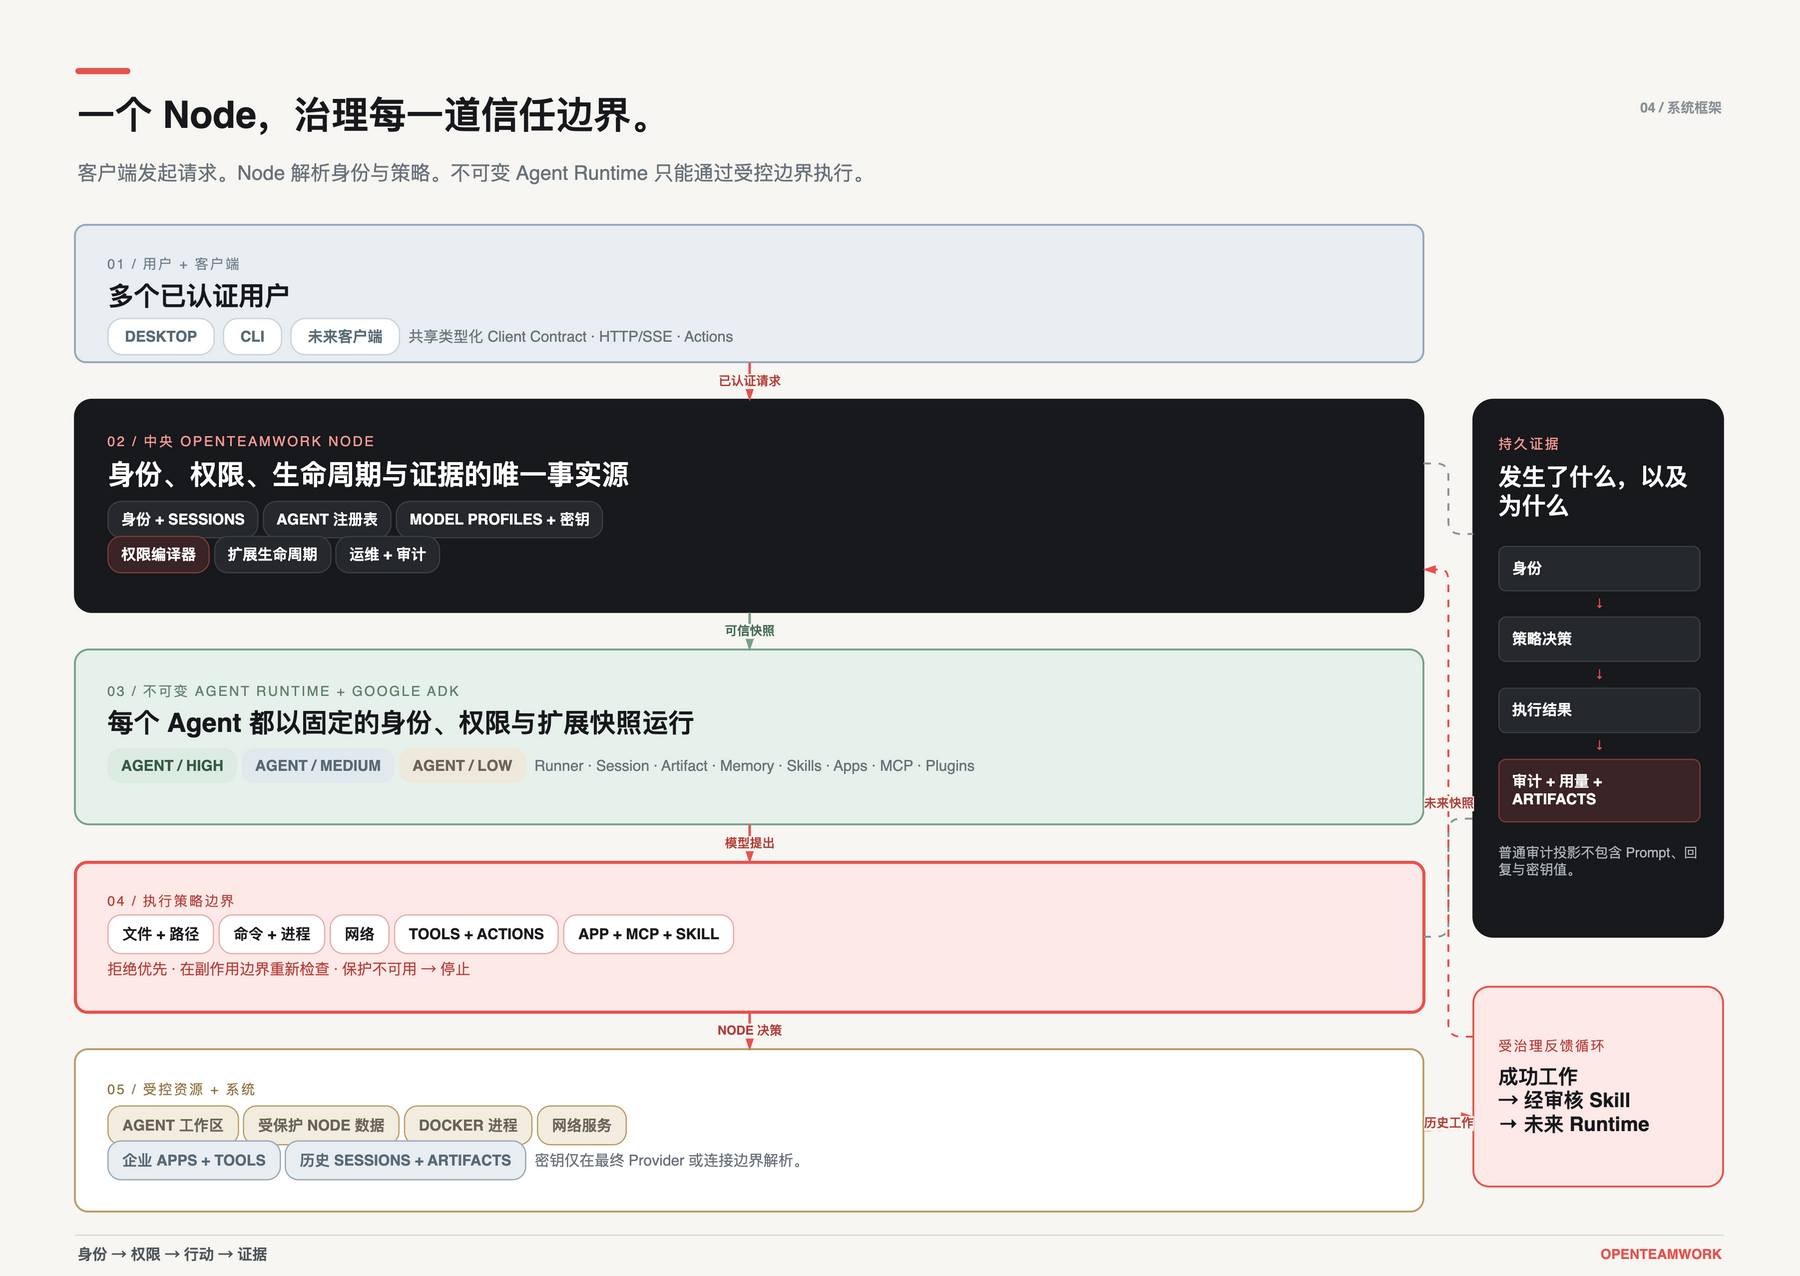

The diagram above was exported from draw.io. Its source (the exported page's mxGraphModel, read from the mxfile embedded in the PNG):
<mxGraphModel dx="1440" dy="1020" grid="1" gridSize="10" guides="1" tooltips="1" connect="1" arrows="1" fold="1" page="1" pageScale="1" pageWidth="1440" pageHeight="1020" math="0" shadow="0" background="#F7F6F2">
  <root>
    <mxCell id="0" />
    <mxCell id="1" parent="0" />
    <mxCell id="canvas-top-left" value="" style="ellipse;whiteSpace=wrap;html=1;fillColor=#F7F6F2;strokeColor=none;" vertex="1" parent="1">
      <mxGeometry x="0" y="0" width="2" height="2" as="geometry" />
    </mxCell>
    <mxCell id="canvas-bottom-right" value="" style="ellipse;whiteSpace=wrap;html=1;fillColor=#F7F6F2;strokeColor=none;" vertex="1" parent="1">
      <mxGeometry x="1438" y="1018" width="2" height="2" as="geometry" />
    </mxCell>
    <mxCell id="accent" value="" style="rounded=1;arcSize=50;whiteSpace=wrap;html=1;fillColor=#E6534E;strokeColor=none;" vertex="1" parent="1">
      <mxGeometry x="60" y="54" width="44" height="5" as="geometry" />
    </mxCell>
    <mxCell id="title" value="一个 Node，治理每一道信任边界。" style="text;html=1;strokeColor=none;fillColor=none;align=left;verticalAlign=middle;fontFamily=Helvetica;fontSize=30;fontStyle=1;fontColor=#17191C;" vertex="1" parent="1">
      <mxGeometry x="60" y="68" width="900" height="48" as="geometry" />
    </mxCell>
    <mxCell id="subtitle" value="客户端发起请求。Node 解析身份与策略。不可变 Agent Runtime 只能通过受控边界执行。" style="text;html=1;strokeColor=none;fillColor=none;align=left;verticalAlign=top;whiteSpace=wrap;fontFamily=Helvetica;fontSize=16;fontColor=#69717A;" vertex="1" parent="1">
      <mxGeometry x="60" y="122" width="1040" height="44" as="geometry" />
    </mxCell>
    <mxCell id="figure-label" value="04 / 系统框架" style="text;html=1;strokeColor=none;fillColor=none;align=right;verticalAlign=middle;fontFamily=Helvetica;fontSize=11;fontStyle=1;fontColor=#8A9096;" vertex="1" parent="1">
      <mxGeometry x="1120" y="72" width="260" height="28" as="geometry" />
    </mxCell>
    <mxCell id="clients" value="&lt;div style=&quot;line-height:1.2;&quot;&gt;&lt;div style=&quot;font-size:11px;letter-spacing:1.4px;color:#6E7F8C;&quot;&gt;01 / 用户 + 客户端&lt;/div&gt;&lt;div style=&quot;font-size:21px;font-weight:700;color:#17191C;margin-top:7px;&quot;&gt;多个已认证用户&lt;/div&gt;&lt;div style=&quot;margin-top:12px;&quot;&gt;&lt;span style=&quot;font-size:12px;font-weight:700;color:#586A77;background:#FFFFFF;border:1px solid #C7D1D8;border-radius:12px;padding:7px 13px;&quot;&gt;DESKTOP&lt;/span&gt;&amp;#160;&amp;#160;&lt;span style=&quot;font-size:12px;font-weight:700;color:#586A77;background:#FFFFFF;border:1px solid #C7D1D8;border-radius:12px;padding:7px 13px;&quot;&gt;CLI&lt;/span&gt;&amp;#160;&amp;#160;&lt;span style=&quot;font-size:12px;font-weight:700;color:#586A77;background:#FFFFFF;border:1px solid #C7D1D8;border-radius:12px;padding:7px 13px;&quot;&gt;未来客户端&lt;/span&gt;&amp;#160;&amp;#160;&lt;span style=&quot;font-size:12px;color:#69717A;&quot;&gt;共享类型化 Client Contract · HTTP/SSE · Actions&lt;/span&gt;&lt;/div&gt;&lt;/div&gt;" style="rounded=1;arcSize=8;whiteSpace=wrap;html=1;fillColor=#E9EEF2;strokeColor=#96A8B7;strokeWidth=1.5;align=left;verticalAlign=top;spacingTop=18;spacingLeft=24;spacingRight=24;fontFamily=Helvetica;" vertex="1" parent="1">
      <mxGeometry x="60" y="180" width="1080" height="110" as="geometry" />
    </mxCell>
    <mxCell id="node" value="&lt;div style=&quot;line-height:1.18;&quot;&gt;&lt;div style=&quot;font-size:11px;letter-spacing:1.5px;color:#FF9C97;&quot;&gt;02 / 中央 OPENTEAMWORK NODE&lt;/div&gt;&lt;div style=&quot;font-size:22px;font-weight:700;color:#FFFFFF;margin-top:7px;&quot;&gt;身份、权限、生命周期与证据的唯一事实源&lt;/div&gt;&lt;div style=&quot;margin-top:16px;&quot;&gt;&lt;span style=&quot;font-size:12px;font-weight:700;color:#FFFFFF;background:#25282C;border:1px solid #3B3F44;border-radius:11px;padding:7px 10px;&quot;&gt;身份 + SESSIONS&lt;/span&gt;&amp;#160;&lt;span style=&quot;font-size:12px;font-weight:700;color:#FFFFFF;background:#25282C;border:1px solid #3B3F44;border-radius:11px;padding:7px 10px;&quot;&gt;AGENT 注册表&lt;/span&gt;&amp;#160;&lt;span style=&quot;font-size:12px;font-weight:700;color:#FFFFFF;background:#25282C;border:1px solid #3B3F44;border-radius:11px;padding:7px 10px;&quot;&gt;MODEL PROFILES + 密钥&lt;/span&gt;&lt;/div&gt;&lt;div style=&quot;margin-top:14px;&quot;&gt;&lt;span style=&quot;font-size:12px;font-weight:700;color:#FFFFFF;background:#3A2425;border:1px solid #7B3C3A;border-radius:11px;padding:7px 10px;&quot;&gt;权限编译器&lt;/span&gt;&amp;#160;&lt;span style=&quot;font-size:12px;font-weight:700;color:#FFFFFF;background:#25282C;border:1px solid #3B3F44;border-radius:11px;padding:7px 10px;&quot;&gt;扩展生命周期&lt;/span&gt;&amp;#160;&lt;span style=&quot;font-size:12px;font-weight:700;color:#FFFFFF;background:#25282C;border:1px solid #3B3F44;border-radius:11px;padding:7px 10px;&quot;&gt;运维 + 审计&lt;/span&gt;&lt;/div&gt;&lt;/div&gt;" style="rounded=1;arcSize=8;whiteSpace=wrap;html=1;fillColor=#17191C;strokeColor=#17191C;strokeWidth=1.5;align=left;verticalAlign=top;spacingTop=20;spacingLeft=24;spacingRight=24;fontFamily=Helvetica;" vertex="1" parent="1">
      <mxGeometry x="60" y="320" width="1080" height="170" as="geometry" />
    </mxCell>
    <mxCell id="runtime" value="&lt;div style=&quot;line-height:1.18;&quot;&gt;&lt;div style=&quot;font-size:11px;letter-spacing:1.4px;color:#5F806B;&quot;&gt;03 / 不可变 AGENT RUNTIME + GOOGLE ADK&lt;/div&gt;&lt;div style=&quot;font-size:21px;font-weight:700;color:#17191C;margin-top:7px;&quot;&gt;每个 Agent 都以固定的身份、权限与扩展快照运行&lt;/div&gt;&lt;div style=&quot;margin-top:14px;&quot;&gt;&lt;span style=&quot;font-size:12px;font-weight:700;color:#355A43;background:#DDECE2;border-radius:11px;padding:7px 11px;&quot;&gt;AGENT / HIGH&lt;/span&gt;&amp;#160;&lt;span style=&quot;font-size:12px;font-weight:700;color:#586A77;background:#E2E9EE;border-radius:11px;padding:7px 11px;&quot;&gt;AGENT / MEDIUM&lt;/span&gt;&amp;#160;&lt;span style=&quot;font-size:12px;font-weight:700;color:#6C6557;background:#EFE9DB;border-radius:11px;padding:7px 11px;&quot;&gt;AGENT / LOW&lt;/span&gt;&amp;#160;&amp;#160;&lt;span style=&quot;font-size:12px;color:#69717A;&quot;&gt;Runner · Session · Artifact · Memory · Skills · Apps · MCP · Plugins&lt;/span&gt;&lt;/div&gt;&lt;/div&gt;" style="rounded=1;arcSize=8;whiteSpace=wrap;html=1;fillColor=#E7F1EB;strokeColor=#78A087;strokeWidth=1.5;align=left;verticalAlign=top;spacingTop=20;spacingLeft=24;spacingRight=24;fontFamily=Helvetica;" vertex="1" parent="1">
      <mxGeometry x="60" y="520" width="1080" height="140" as="geometry" />
    </mxCell>
    <mxCell id="enforcement" value="&lt;div style=&quot;line-height:1.18;&quot;&gt;&lt;div style=&quot;font-size:11px;letter-spacing:1.4px;color:#B33E39;&quot;&gt;04 / 执行策略边界&lt;/div&gt;&lt;div style=&quot;margin-top:13px;&quot;&gt;&lt;span style=&quot;font-size:12px;font-weight:700;color:#17191C;background:#FFFFFF;border:1px solid #E8AAA6;border-radius:11px;padding:8px 11px;&quot;&gt;文件 + 路径&lt;/span&gt;&amp;#160;&lt;span style=&quot;font-size:12px;font-weight:700;color:#17191C;background:#FFFFFF;border:1px solid #E8AAA6;border-radius:11px;padding:8px 11px;&quot;&gt;命令 + 进程&lt;/span&gt;&amp;#160;&lt;span style=&quot;font-size:12px;font-weight:700;color:#17191C;background:#FFFFFF;border:1px solid #E8AAA6;border-radius:11px;padding:8px 11px;&quot;&gt;网络&lt;/span&gt;&amp;#160;&lt;span style=&quot;font-size:12px;font-weight:700;color:#17191C;background:#FFFFFF;border:1px solid #E8AAA6;border-radius:11px;padding:8px 11px;&quot;&gt;TOOLS + ACTIONS&lt;/span&gt;&amp;#160;&lt;span style=&quot;font-size:12px;font-weight:700;color:#17191C;background:#FFFFFF;border:1px solid #E8AAA6;border-radius:11px;padding:8px 11px;&quot;&gt;APP + MCP + SKILL&lt;/span&gt;&lt;/div&gt;&lt;div style=&quot;font-size:12px;color:#B33E39;margin-top:14px;&quot;&gt;拒绝优先 · 在副作用边界重新检查 · 保护不可用 → 停止&lt;/div&gt;&lt;/div&gt;" style="rounded=1;arcSize=8;whiteSpace=wrap;html=1;fillColor=#FDE9E7;strokeColor=#E6534E;strokeWidth=2.5;align=left;verticalAlign=top;spacingTop=18;spacingLeft=24;spacingRight=24;fontFamily=Helvetica;" vertex="1" parent="1">
      <mxGeometry x="60" y="690" width="1080" height="120" as="geometry" />
    </mxCell>
    <mxCell id="resources" value="&lt;div style=&quot;line-height:1.18;&quot;&gt;&lt;div style=&quot;font-size:11px;letter-spacing:1.4px;color:#8E7543;&quot;&gt;05 / 受控资源 + 系统&lt;/div&gt;&lt;div style=&quot;margin-top:15px;&quot;&gt;&lt;span style=&quot;font-size:12px;font-weight:700;color:#6C6557;background:#F3EDDF;border:1px solid #B89C65;border-radius:11px;padding:8px 11px;&quot;&gt;AGENT 工作区&lt;/span&gt;&amp;#160;&lt;span style=&quot;font-size:12px;font-weight:700;color:#6C6557;background:#F3EDDF;border:1px solid #B89C65;border-radius:11px;padding:8px 11px;&quot;&gt;受保护 NODE 数据&lt;/span&gt;&amp;#160;&lt;span style=&quot;font-size:12px;font-weight:700;color:#6C6557;background:#F3EDDF;border:1px solid #B89C65;border-radius:11px;padding:8px 11px;&quot;&gt;DOCKER 进程&lt;/span&gt;&amp;#160;&lt;span style=&quot;font-size:12px;font-weight:700;color:#6C6557;background:#F3EDDF;border:1px solid #B89C65;border-radius:11px;padding:8px 11px;&quot;&gt;网络服务&lt;/span&gt;&lt;/div&gt;&lt;div style=&quot;margin-top:14px;&quot;&gt;&lt;span style=&quot;font-size:12px;font-weight:700;color:#586A77;background:#E9EEF2;border:1px solid #96A8B7;border-radius:11px;padding:8px 11px;&quot;&gt;企业 APPS + TOOLS&lt;/span&gt;&amp;#160;&lt;span style=&quot;font-size:12px;font-weight:700;color:#586A77;background:#E9EEF2;border:1px solid #96A8B7;border-radius:11px;padding:8px 11px;&quot;&gt;历史 SESSIONS + ARTIFACTS&lt;/span&gt;&amp;#160;&amp;#160;&lt;span style=&quot;font-size:12px;color:#69717A;&quot;&gt;密钥仅在最终 Provider 或连接边界解析。&lt;/span&gt;&lt;/div&gt;&lt;/div&gt;" style="rounded=1;arcSize=8;whiteSpace=wrap;html=1;fillColor=#FFFFFF;strokeColor=#B89C65;strokeWidth=1.5;align=left;verticalAlign=top;spacingTop=19;spacingLeft=24;spacingRight=24;fontFamily=Helvetica;" vertex="1" parent="1">
      <mxGeometry x="60" y="840" width="1080" height="130" as="geometry" />
    </mxCell>
    <mxCell id="evidence" value="&lt;div style=&quot;line-height:1.22;&quot;&gt;&lt;div style=&quot;font-size:11px;letter-spacing:1.4px;color:#FF9C97;&quot;&gt;持久证据&lt;/div&gt;&lt;div style=&quot;font-size:19px;font-weight:700;color:#FFFFFF;margin-top:8px;&quot;&gt;发生了什么，以及为什么&lt;/div&gt;&lt;div style=&quot;font-size:12px;font-weight:700;color:#FFFFFF;background:#25282C;border:1px solid #3B3F44;border-radius:6px;padding:10px;margin-top:20px;&quot;&gt;身份&lt;/div&gt;&lt;div style=&quot;font-size:10px;color:#E6534E;text-align:center;margin:4px;&quot;&gt;↓&lt;/div&gt;&lt;div style=&quot;font-size:12px;font-weight:700;color:#FFFFFF;background:#25282C;border:1px solid #3B3F44;border-radius:6px;padding:10px;&quot;&gt;策略决策&lt;/div&gt;&lt;div style=&quot;font-size:10px;color:#E6534E;text-align:center;margin:4px;&quot;&gt;↓&lt;/div&gt;&lt;div style=&quot;font-size:12px;font-weight:700;color:#FFFFFF;background:#25282C;border:1px solid #3B3F44;border-radius:6px;padding:10px;&quot;&gt;执行结果&lt;/div&gt;&lt;div style=&quot;font-size:10px;color:#E6534E;text-align:center;margin:4px;&quot;&gt;↓&lt;/div&gt;&lt;div style=&quot;font-size:12px;font-weight:700;color:#FFFFFF;background:#3A2425;border:1px solid #7B3C3A;border-radius:6px;padding:10px;&quot;&gt;审计 + 用量 + ARTIFACTS&lt;/div&gt;&lt;div style=&quot;font-size:11px;color:#AEB5BB;margin-top:18px;&quot;&gt;普通审计投影不包含 Prompt、回复与密钥值。&lt;/div&gt;&lt;/div&gt;" style="rounded=1;arcSize=8;whiteSpace=wrap;html=1;fillColor=#17191C;strokeColor=#17191C;strokeWidth=1.5;align=left;verticalAlign=top;spacingTop=22;spacingLeft=18;spacingRight=18;fontFamily=Helvetica;" vertex="1" parent="1">
      <mxGeometry x="1180" y="320" width="200" height="430" as="geometry" />
    </mxCell>
    <mxCell id="evolution" value="&lt;div style=&quot;font-size:11px;letter-spacing:1.3px;color:#B33E39;&quot;&gt;受治理反馈循环&lt;/div&gt;&lt;div style=&quot;font-size:16px;font-weight:700;color:#17191C;margin-top:8px;&quot;&gt;成功工作&lt;br&gt;→ 经审核 Skill&lt;br&gt;→ 未来 Runtime&lt;/div&gt;" style="rounded=1;arcSize=8;whiteSpace=wrap;html=1;fillColor=#FDE9E7;strokeColor=#E6534E;strokeWidth=1.5;align=left;verticalAlign=middle;spacingLeft=18;fontFamily=Helvetica;" vertex="1" parent="1">
      <mxGeometry x="1180" y="790" width="200" height="160" as="geometry" />
    </mxCell>
    <mxCell id="edge-clients-node" value="已认证请求" style="edgeStyle=orthogonalEdgeStyle;rounded=1;orthogonalLoop=1;jettySize=auto;html=1;strokeColor=#E6534E;strokeWidth=2;endArrow=blockThin;endFill=1;exitX=0.5;exitY=1;entryX=0.5;entryY=0;fontFamily=Helvetica;fontSize=10;fontStyle=1;fontColor=#B33E39;labelBackgroundColor=#F7F6F2;" edge="1" parent="1" source="clients" target="node">
      <mxGeometry relative="1" as="geometry" />
    </mxCell>
    <mxCell id="edge-node-runtime" value="可信快照" style="edgeStyle=orthogonalEdgeStyle;rounded=1;orthogonalLoop=1;jettySize=auto;html=1;strokeColor=#78A087;strokeWidth=2;endArrow=blockThin;endFill=1;exitX=0.5;exitY=1;entryX=0.5;entryY=0;fontFamily=Helvetica;fontSize=10;fontStyle=1;fontColor=#446B53;labelBackgroundColor=#F7F6F2;" edge="1" parent="1" source="node" target="runtime">
      <mxGeometry relative="1" as="geometry" />
    </mxCell>
    <mxCell id="edge-runtime-enforcement" value="模型提出" style="edgeStyle=orthogonalEdgeStyle;rounded=1;orthogonalLoop=1;jettySize=auto;html=1;strokeColor=#E6534E;strokeWidth=2;endArrow=blockThin;endFill=1;exitX=0.5;exitY=1;entryX=0.5;entryY=0;fontFamily=Helvetica;fontSize=10;fontStyle=1;fontColor=#B33E39;labelBackgroundColor=#F7F6F2;" edge="1" parent="1" source="runtime" target="enforcement">
      <mxGeometry relative="1" as="geometry" />
    </mxCell>
    <mxCell id="edge-enforcement-resources" value="NODE 决策" style="edgeStyle=orthogonalEdgeStyle;rounded=1;orthogonalLoop=1;jettySize=auto;html=1;strokeColor=#E6534E;strokeWidth=2;endArrow=blockThin;endFill=1;exitX=0.5;exitY=1;entryX=0.5;entryY=0;fontFamily=Helvetica;fontSize=10;fontStyle=1;fontColor=#B33E39;labelBackgroundColor=#F7F6F2;" edge="1" parent="1" source="enforcement" target="resources">
      <mxGeometry relative="1" as="geometry" />
    </mxCell>
    <mxCell id="edge-node-evidence" value="" style="edgeStyle=orthogonalEdgeStyle;rounded=1;orthogonalLoop=1;jettySize=auto;html=1;strokeColor=#8C9298;strokeWidth=1.5;dashed=1;dashPattern=4 4;endArrow=none;exitX=1;exitY=0.3;entryX=0;entryY=0.25;" edge="1" parent="1" source="node" target="evidence">
      <mxGeometry relative="1" as="geometry" />
    </mxCell>
    <mxCell id="edge-enforcement-evidence" value="" style="edgeStyle=orthogonalEdgeStyle;rounded=1;orthogonalLoop=1;jettySize=auto;html=1;strokeColor=#8C9298;strokeWidth=1.5;dashed=1;dashPattern=4 4;endArrow=none;exitX=1;exitY=0.5;entryX=0;entryY=0.78;" edge="1" parent="1" source="enforcement" target="evidence">
      <mxGeometry relative="1" as="geometry" />
    </mxCell>
    <mxCell id="edge-resources-evolution" value="历史工作" style="edgeStyle=orthogonalEdgeStyle;rounded=1;orthogonalLoop=1;jettySize=auto;html=1;strokeColor=#E6534E;strokeWidth=1.5;dashed=1;dashPattern=4 4;endArrow=blockThin;endFill=1;exitX=1;exitY=0.5;entryX=0;entryY=0.65;fontFamily=Helvetica;fontSize=10;fontStyle=1;fontColor=#B33E39;labelBackgroundColor=#F7F6F2;" edge="1" parent="1" source="resources" target="evolution">
      <mxGeometry relative="1" as="geometry" />
    </mxCell>
    <mxCell id="edge-evolution-node" value="未来快照" style="edgeStyle=orthogonalEdgeStyle;rounded=1;orthogonalLoop=1;jettySize=auto;html=1;strokeColor=#E6534E;strokeWidth=1.5;dashed=1;dashPattern=4 4;endArrow=blockThin;endFill=1;exitX=0;exitY=0.25;entryX=1;entryY=0.8;fontFamily=Helvetica;fontSize=10;fontStyle=1;fontColor=#B33E39;labelBackgroundColor=#F7F6F2;" edge="1" parent="1" source="evolution" target="node">
      <mxGeometry relative="1" as="geometry">
        <Array as="points">
          <mxPoint x="1160" y="830" />
          <mxPoint x="1160" y="456" />
        </Array>
      </mxGeometry>
    </mxCell>
    <mxCell id="footer-rule" value="" style="shape=line;strokeColor=#D8D6D0;strokeWidth=1;" vertex="1" parent="1">
      <mxGeometry x="60" y="988" width="1320" height="1" as="geometry" />
    </mxCell>
    <mxCell id="footer" value="身份 → 权限 → 行动 → 证据" style="text;html=1;strokeColor=none;fillColor=none;align=left;verticalAlign=middle;fontFamily=Helvetica;fontSize=12;fontStyle=1;fontColor=#4F555B;" vertex="1" parent="1">
      <mxGeometry x="60" y="994" width="600" height="20" as="geometry" />
    </mxCell>
    <mxCell id="footer-brand" value="OPENTEAMWORK" style="text;html=1;strokeColor=none;fillColor=none;align=right;verticalAlign=middle;fontFamily=Helvetica;fontSize=11;fontStyle=1;fontColor=#E6534E;" vertex="1" parent="1">
      <mxGeometry x="1190" y="994" width="190" height="20" as="geometry" />
    </mxCell>
  </root>
</mxGraphModel>